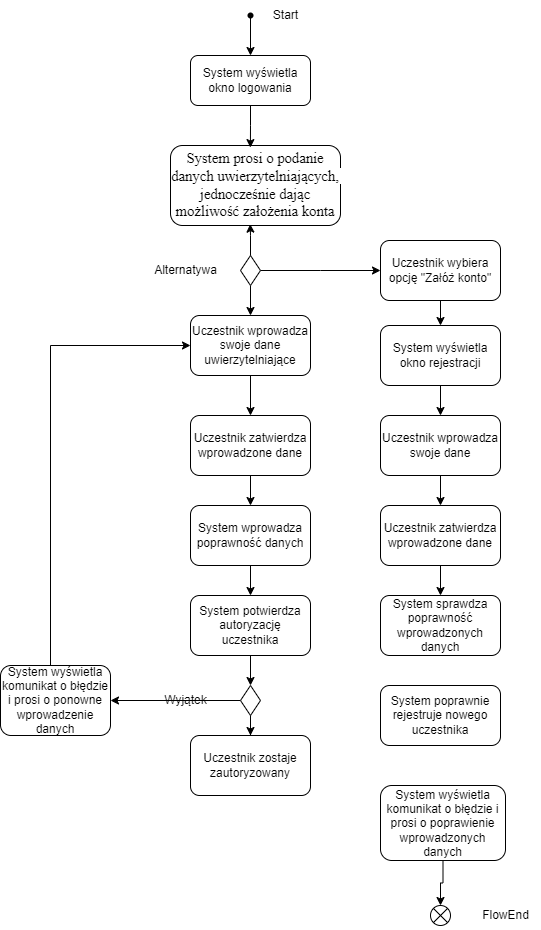

The diagram above was exported from draw.io. Its source (the exported page's mxGraphModel, read from the mxfile embedded in the PNG):
<mxGraphModel dx="1667" dy="522" grid="1" gridSize="10" guides="1" tooltips="1" connect="1" arrows="1" fold="1" page="1" pageScale="1" pageWidth="827" pageHeight="1169" math="0" shadow="0">
  <root>
    <mxCell id="0" />
    <mxCell id="1" parent="0" />
    <mxCell id="WhOYswEk2VGKiLw-ejk7-2" value="System wyświetla okno logowania" style="rounded=1;whiteSpace=wrap;html=1;" vertex="1" parent="1">
      <mxGeometry x="120" y="70" width="120" height="50" as="geometry" />
    </mxCell>
    <mxCell id="WhOYswEk2VGKiLw-ejk7-42" style="edgeStyle=orthogonalEdgeStyle;rounded=0;orthogonalLoop=1;jettySize=auto;html=1;entryX=0.5;entryY=0;entryDx=0;entryDy=0;" edge="1" parent="1" source="WhOYswEk2VGKiLw-ejk7-3" target="WhOYswEk2VGKiLw-ejk7-6">
      <mxGeometry relative="1" as="geometry" />
    </mxCell>
    <mxCell id="WhOYswEk2VGKiLw-ejk7-3" value="Uczestnik wprowadza swoje dane uwierzytelniające" style="rounded=1;whiteSpace=wrap;html=1;" vertex="1" parent="1">
      <mxGeometry x="120" y="330" width="120" height="60" as="geometry" />
    </mxCell>
    <mxCell id="WhOYswEk2VGKiLw-ejk7-28" style="edgeStyle=orthogonalEdgeStyle;rounded=0;orthogonalLoop=1;jettySize=auto;html=1;entryX=0.5;entryY=0;entryDx=0;entryDy=0;" edge="1" parent="1" source="WhOYswEk2VGKiLw-ejk7-4" target="WhOYswEk2VGKiLw-ejk7-21">
      <mxGeometry relative="1" as="geometry" />
    </mxCell>
    <mxCell id="WhOYswEk2VGKiLw-ejk7-4" value="System potwierdza autoryzację uczestnika" style="rounded=1;whiteSpace=wrap;html=1;" vertex="1" parent="1">
      <mxGeometry x="120" y="610" width="120" height="60" as="geometry" />
    </mxCell>
    <mxCell id="WhOYswEk2VGKiLw-ejk7-27" style="edgeStyle=orthogonalEdgeStyle;rounded=0;orthogonalLoop=1;jettySize=auto;html=1;entryX=0.5;entryY=0;entryDx=0;entryDy=0;" edge="1" parent="1" source="WhOYswEk2VGKiLw-ejk7-5" target="WhOYswEk2VGKiLw-ejk7-4">
      <mxGeometry relative="1" as="geometry" />
    </mxCell>
    <mxCell id="WhOYswEk2VGKiLw-ejk7-5" value="System wprowadza poprawność danych" style="rounded=1;whiteSpace=wrap;html=1;" vertex="1" parent="1">
      <mxGeometry x="120" y="520" width="120" height="60" as="geometry" />
    </mxCell>
    <mxCell id="WhOYswEk2VGKiLw-ejk7-26" style="edgeStyle=orthogonalEdgeStyle;rounded=0;orthogonalLoop=1;jettySize=auto;html=1;" edge="1" parent="1" source="WhOYswEk2VGKiLw-ejk7-6" target="WhOYswEk2VGKiLw-ejk7-5">
      <mxGeometry relative="1" as="geometry" />
    </mxCell>
    <mxCell id="WhOYswEk2VGKiLw-ejk7-6" value="Uczestnik zatwierdza wprowadzone dane" style="rounded=1;whiteSpace=wrap;html=1;" vertex="1" parent="1">
      <mxGeometry x="120" y="430" width="120" height="60" as="geometry" />
    </mxCell>
    <mxCell id="WhOYswEk2VGKiLw-ejk7-7" value="&lt;span style=&quot;font-family: &amp;quot;Aptos Narrow&amp;quot;; font-size: 14.6667px; text-align: start; white-space-collapse: preserve; background-color: rgb(255, 255, 255);&quot;&gt;System prosi o podanie danych uwierzytelniających, jednocześnie dając możliwość założenia konta&lt;/span&gt;" style="rounded=1;whiteSpace=wrap;html=1;" vertex="1" parent="1">
      <mxGeometry x="100" y="160" width="170" height="80" as="geometry" />
    </mxCell>
    <mxCell id="WhOYswEk2VGKiLw-ejk7-8" style="edgeStyle=orthogonalEdgeStyle;rounded=0;orthogonalLoop=1;jettySize=auto;html=1;entryX=0.47;entryY=0.026;entryDx=0;entryDy=0;entryPerimeter=0;" edge="1" parent="1" source="WhOYswEk2VGKiLw-ejk7-2" target="WhOYswEk2VGKiLw-ejk7-7">
      <mxGeometry relative="1" as="geometry" />
    </mxCell>
    <mxCell id="WhOYswEk2VGKiLw-ejk7-17" value="Uczestnik zostaje zautoryzowany" style="rounded=1;whiteSpace=wrap;html=1;" vertex="1" parent="1">
      <mxGeometry x="120" y="750" width="120" height="60" as="geometry" />
    </mxCell>
    <mxCell id="WhOYswEk2VGKiLw-ejk7-41" style="edgeStyle=orthogonalEdgeStyle;rounded=0;orthogonalLoop=1;jettySize=auto;html=1;entryX=0.5;entryY=0;entryDx=0;entryDy=0;" edge="1" parent="1" source="WhOYswEk2VGKiLw-ejk7-19" target="WhOYswEk2VGKiLw-ejk7-3">
      <mxGeometry relative="1" as="geometry" />
    </mxCell>
    <mxCell id="WhOYswEk2VGKiLw-ejk7-47" style="edgeStyle=orthogonalEdgeStyle;rounded=0;orthogonalLoop=1;jettySize=auto;html=1;entryX=0;entryY=0.5;entryDx=0;entryDy=0;" edge="1" parent="1" source="WhOYswEk2VGKiLw-ejk7-19">
      <mxGeometry relative="1" as="geometry">
        <mxPoint x="310" y="284.9999999999999" as="targetPoint" />
      </mxGeometry>
    </mxCell>
    <mxCell id="WhOYswEk2VGKiLw-ejk7-19" value="" style="rhombus;whiteSpace=wrap;html=1;" vertex="1" parent="1">
      <mxGeometry x="170" y="270" width="20" height="30" as="geometry" />
    </mxCell>
    <mxCell id="WhOYswEk2VGKiLw-ejk7-29" style="edgeStyle=orthogonalEdgeStyle;rounded=0;orthogonalLoop=1;jettySize=auto;html=1;" edge="1" parent="1" source="WhOYswEk2VGKiLw-ejk7-21" target="WhOYswEk2VGKiLw-ejk7-17">
      <mxGeometry relative="1" as="geometry" />
    </mxCell>
    <mxCell id="WhOYswEk2VGKiLw-ejk7-65" style="edgeStyle=orthogonalEdgeStyle;rounded=0;orthogonalLoop=1;jettySize=auto;html=1;" edge="1" parent="1" source="WhOYswEk2VGKiLw-ejk7-21" target="WhOYswEk2VGKiLw-ejk7-64">
      <mxGeometry relative="1" as="geometry" />
    </mxCell>
    <mxCell id="WhOYswEk2VGKiLw-ejk7-21" value="" style="rhombus;whiteSpace=wrap;html=1;" vertex="1" parent="1">
      <mxGeometry x="170" y="700" width="20" height="30" as="geometry" />
    </mxCell>
    <mxCell id="WhOYswEk2VGKiLw-ejk7-30" value="Alternatywa" style="text;html=1;align=center;verticalAlign=middle;resizable=0;points=[];autosize=1;strokeColor=none;fillColor=none;" vertex="1" parent="1">
      <mxGeometry x="70" y="270" width="90" height="30" as="geometry" />
    </mxCell>
    <mxCell id="WhOYswEk2VGKiLw-ejk7-31" value="Wyjątek" style="text;html=1;align=center;verticalAlign=middle;resizable=0;points=[];autosize=1;strokeColor=none;fillColor=none;" vertex="1" parent="1">
      <mxGeometry x="80" y="700" width="70" height="30" as="geometry" />
    </mxCell>
    <mxCell id="WhOYswEk2VGKiLw-ejk7-40" style="edgeStyle=orthogonalEdgeStyle;rounded=0;orthogonalLoop=1;jettySize=auto;html=1;entryX=0.469;entryY=0.983;entryDx=0;entryDy=0;entryPerimeter=0;" edge="1" parent="1" source="WhOYswEk2VGKiLw-ejk7-19" target="WhOYswEk2VGKiLw-ejk7-7">
      <mxGeometry relative="1" as="geometry" />
    </mxCell>
    <mxCell id="WhOYswEk2VGKiLw-ejk7-44" style="edgeStyle=orthogonalEdgeStyle;rounded=0;orthogonalLoop=1;jettySize=auto;html=1;" edge="1" parent="1" source="WhOYswEk2VGKiLw-ejk7-43" target="WhOYswEk2VGKiLw-ejk7-2">
      <mxGeometry relative="1" as="geometry" />
    </mxCell>
    <mxCell id="WhOYswEk2VGKiLw-ejk7-43" value="" style="shape=waypoint;sketch=0;fillStyle=solid;size=6;pointerEvents=1;points=[];fillColor=none;resizable=0;rotatable=0;perimeter=centerPerimeter;snapToPoint=1;" vertex="1" parent="1">
      <mxGeometry x="170" y="20" width="20" height="20" as="geometry" />
    </mxCell>
    <mxCell id="WhOYswEk2VGKiLw-ejk7-45" value="Start" style="text;html=1;align=center;verticalAlign=middle;resizable=0;points=[];autosize=1;strokeColor=none;fillColor=none;" vertex="1" parent="1">
      <mxGeometry x="190" y="15" width="50" height="30" as="geometry" />
    </mxCell>
    <mxCell id="WhOYswEk2VGKiLw-ejk7-52" style="edgeStyle=orthogonalEdgeStyle;rounded=0;orthogonalLoop=1;jettySize=auto;html=1;entryX=0.5;entryY=0;entryDx=0;entryDy=0;" edge="1" parent="1" source="WhOYswEk2VGKiLw-ejk7-48" target="WhOYswEk2VGKiLw-ejk7-49">
      <mxGeometry relative="1" as="geometry" />
    </mxCell>
    <mxCell id="WhOYswEk2VGKiLw-ejk7-48" value="Uczestnik wybiera opcję &quot;Załóż konto&quot;" style="rounded=1;whiteSpace=wrap;html=1;" vertex="1" parent="1">
      <mxGeometry x="310" y="255" width="120" height="60" as="geometry" />
    </mxCell>
    <mxCell id="WhOYswEk2VGKiLw-ejk7-54" style="edgeStyle=orthogonalEdgeStyle;rounded=0;orthogonalLoop=1;jettySize=auto;html=1;" edge="1" parent="1" source="WhOYswEk2VGKiLw-ejk7-49" target="WhOYswEk2VGKiLw-ejk7-53">
      <mxGeometry relative="1" as="geometry" />
    </mxCell>
    <mxCell id="WhOYswEk2VGKiLw-ejk7-49" value="System wyświetla okno rejestracji" style="rounded=1;whiteSpace=wrap;html=1;" vertex="1" parent="1">
      <mxGeometry x="310" y="340" width="120" height="60" as="geometry" />
    </mxCell>
    <mxCell id="WhOYswEk2VGKiLw-ejk7-56" style="edgeStyle=orthogonalEdgeStyle;rounded=0;orthogonalLoop=1;jettySize=auto;html=1;entryX=0.5;entryY=0;entryDx=0;entryDy=0;" edge="1" parent="1" source="WhOYswEk2VGKiLw-ejk7-53" target="WhOYswEk2VGKiLw-ejk7-55">
      <mxGeometry relative="1" as="geometry" />
    </mxCell>
    <mxCell id="WhOYswEk2VGKiLw-ejk7-53" value="Uczestnik wprowadza swoje dane" style="rounded=1;whiteSpace=wrap;html=1;" vertex="1" parent="1">
      <mxGeometry x="310" y="430" width="120" height="60" as="geometry" />
    </mxCell>
    <mxCell id="WhOYswEk2VGKiLw-ejk7-58" style="edgeStyle=orthogonalEdgeStyle;rounded=0;orthogonalLoop=1;jettySize=auto;html=1;" edge="1" parent="1" source="WhOYswEk2VGKiLw-ejk7-55" target="WhOYswEk2VGKiLw-ejk7-57">
      <mxGeometry relative="1" as="geometry" />
    </mxCell>
    <mxCell id="WhOYswEk2VGKiLw-ejk7-55" value="Uczestnik zatwierdza wprowadzone dane" style="rounded=1;whiteSpace=wrap;html=1;" vertex="1" parent="1">
      <mxGeometry x="310" y="520" width="120" height="60" as="geometry" />
    </mxCell>
    <mxCell id="WhOYswEk2VGKiLw-ejk7-57" value="System sprawdza poprawność wprowadzonych danych" style="rounded=1;whiteSpace=wrap;html=1;" vertex="1" parent="1">
      <mxGeometry x="310" y="610" width="120" height="60" as="geometry" />
    </mxCell>
    <mxCell id="WhOYswEk2VGKiLw-ejk7-59" value="System poprawnie rejestruje nowego uczestnika" style="rounded=1;whiteSpace=wrap;html=1;" vertex="1" parent="1">
      <mxGeometry x="310" y="700" width="120" height="60" as="geometry" />
    </mxCell>
    <mxCell id="WhOYswEk2VGKiLw-ejk7-61" value="" style="shape=sumEllipse;perimeter=ellipsePerimeter;whiteSpace=wrap;html=1;backgroundOutline=1;" vertex="1" parent="1">
      <mxGeometry x="360" y="920" width="20" height="20" as="geometry" />
    </mxCell>
    <mxCell id="WhOYswEk2VGKiLw-ejk7-63" value="FlowEnd" style="text;html=1;align=center;verticalAlign=middle;resizable=0;points=[];autosize=1;strokeColor=none;fillColor=none;" vertex="1" parent="1">
      <mxGeometry x="400" y="915" width="70" height="30" as="geometry" />
    </mxCell>
    <mxCell id="WhOYswEk2VGKiLw-ejk7-76" style="edgeStyle=orthogonalEdgeStyle;rounded=0;orthogonalLoop=1;jettySize=auto;html=1;entryX=0;entryY=0.5;entryDx=0;entryDy=0;" edge="1" parent="1" source="WhOYswEk2VGKiLw-ejk7-64" target="WhOYswEk2VGKiLw-ejk7-3">
      <mxGeometry relative="1" as="geometry">
        <Array as="points">
          <mxPoint x="-20" y="360" />
        </Array>
      </mxGeometry>
    </mxCell>
    <mxCell id="WhOYswEk2VGKiLw-ejk7-64" value="System wyświetla komunikat o błędzie i prosi o ponowne wprowadzenie danych" style="rounded=1;whiteSpace=wrap;html=1;" vertex="1" parent="1">
      <mxGeometry x="-70" y="680" width="110" height="70" as="geometry" />
    </mxCell>
    <mxCell id="WhOYswEk2VGKiLw-ejk7-73" style="edgeStyle=orthogonalEdgeStyle;rounded=0;orthogonalLoop=1;jettySize=auto;html=1;entryX=0.5;entryY=0;entryDx=0;entryDy=0;" edge="1" parent="1" source="WhOYswEk2VGKiLw-ejk7-66" target="WhOYswEk2VGKiLw-ejk7-61">
      <mxGeometry relative="1" as="geometry" />
    </mxCell>
    <mxCell id="WhOYswEk2VGKiLw-ejk7-66" value="System wyświetla komunikat o błędzie i prosi o poprawienie wprowadzonych danych" style="rounded=1;whiteSpace=wrap;html=1;" vertex="1" parent="1">
      <mxGeometry x="310" y="800" width="125" height="75" as="geometry" />
    </mxCell>
  </root>
</mxGraphModel>